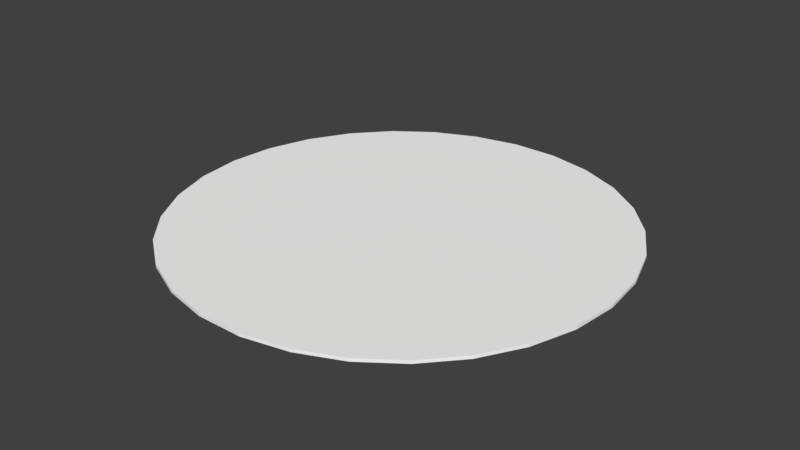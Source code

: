 # Source: round_carpet_geo.blend  (saved by Blender 2.79.0; exported with 4.5.12 LTS)
import bpy
from mathutils import Matrix  # noqa: F401  (used for matrix-valued properties, if any)

bpy.ops.wm.read_factory_settings(use_empty=True)
scene = bpy.context.scene
scene.name = 'Scene'

# ---- collections
col_collection_1 = bpy.data.collections.new('Collection 1'); scene.collection.children.link(col_collection_1)

# ---- materials (node trees are filled in below, after node groups)
mat_lambert3 = bpy.data.materials.new('lambert3')
mat_lambert3.alpha_threshold = 0.0
mat_lambert3.use_transparent_shadow = False
mat_lambert3.diffuse_color = (1.0, 1.0, 1.0, 1.0)
mat_lambert3.roughness = 0.5

# ---- material node trees

# ---- world
world_world = bpy.data.worlds.new('World'); scene.world = world_world
world_world.color = (0.05127, 0.05127, 0.05127)
world_world.use_sun_shadow = False
world_world.sun_shadow_jitter_overblur = 0.0
world_world.cycles.sampling_method = 'MANUAL'

# ---- meshes
me_untitled = bpy.data.meshes.new('Untitled')
me_untitled.from_pydata([(1.294, -3.548e-16, -0.275), (1.208, -3.548e-16, -0.5381), (1.07, -3.548e-16, -0.7776), (0.8852, -3.548e-16, -0.9831), (0.6614, -3.548e-16, -1.146), (0.4088, -3.548e-16, -1.258), (0.1383, -3.548e-16, -1.316), (-0.1383, -3.548e-16, -1.316), (-0.4088, -3.548e-16, -1.258), (-0.6614, -3.548e-16, -1.146), (-0.8852, -3.548e-16, -0.9831), (-1.07, -3.548e-16, -0.7776), (-1.208, -3.548e-16, -0.5381), (-1.294, -3.548e-16, -0.275), (-1.323, -3.548e-16, 2.394e-07), (-1.294, -3.548e-16, 0.275), (-1.208, -3.548e-16, 0.5381), (-1.07, -3.548e-16, 0.7776), (-0.8852, -3.548e-16, 0.9831), (-0.6614, -3.548e-16, 1.146), (-0.4088, -3.548e-16, 1.258), (-0.1383, -3.548e-16, 1.316), (0.1383, -3.548e-16, 1.316), (0.4088, -3.548e-16, 1.258), (0.6614, -3.548e-16, 1.146), (0.8852, -3.548e-16, 0.9831), (1.07, -3.548e-16, 0.7776), (1.208, -3.548e-16, 0.5381), (1.294, -3.548e-16, 0.275), (1.323, -3.548e-16, 3.576e-07), (1.294, 0.01881, -0.275), (1.208, 0.01881, -0.5381), (1.07, 0.01881, -0.7776), (0.8852, 0.01881, -0.9831), (0.6614, 0.01881, -1.146), (0.4088, 0.01881, -1.258), (0.1383, 0.01881, -1.316), (-0.1383, 0.01881, -1.316), (-0.4088, 0.01881, -1.258), (-0.6614, 0.01881, -1.146), (-0.8852, 0.01881, -0.9831), (-1.07, 0.01881, -0.7776), (-1.208, 0.01881, -0.5381), (-1.294, 0.01881, -0.275), (-1.323, 0.01881, 2.394e-07), (-1.294, 0.01881, 0.275), (-1.208, 0.01881, 0.5381), (-1.07, 0.01881, 0.7776), (-0.8852, 0.01881, 0.9831), (-0.6614, 0.01881, 1.146), (-0.4088, 0.01881, 1.258), (-0.1383, 0.01881, 1.316), (0.1383, 0.01881, 1.316), (0.4088, 0.01881, 1.258), (0.6614, 0.01881, 1.146), (0.8852, 0.01881, 0.9831), (1.07, 0.01881, 0.7776), (1.208, 0.01881, 0.5381), (1.294, 0.01881, 0.275), (1.323, 0.01881, 3.576e-07), (2.98e-07, 0.01881, 3.576e-07)], [], [(0, 1, 31, 30), (1, 2, 32, 31), (2, 3, 33, 32), (3, 4, 34, 33), (4, 5, 35, 34), (5, 6, 36, 35), (6, 7, 37, 36), (7, 8, 38, 37), (8, 9, 39, 38), (9, 10, 40, 39), (10, 11, 41, 40), (11, 12, 42, 41), (12, 13, 43, 42), (13, 14, 44, 43), (14, 15, 45, 44), (15, 16, 46, 45), (16, 17, 47, 46), (17, 18, 48, 47), (18, 19, 49, 48), (19, 20, 50, 49), (20, 21, 51, 50), (21, 22, 52, 51), (22, 23, 53, 52), (23, 24, 54, 53), (24, 25, 55, 54), (25, 26, 56, 55), (26, 27, 57, 56), (27, 28, 58, 57), (28, 29, 59, 58), (29, 0, 30, 59), (30, 31, 60), (31, 32, 60), (32, 33, 60), (33, 34, 60), (34, 35, 60), (35, 36, 60), (36, 37, 60), (37, 38, 60), (38, 39, 60), (39, 40, 60), (40, 41, 60), (41, 42, 60), (42, 43, 60), (43, 44, 60), (44, 45, 60), (45, 46, 60), (46, 47, 60), (47, 48, 60), (48, 49, 60), (49, 50, 60), (50, 51, 60), (51, 52, 60), (52, 53, 60), (53, 54, 60), (54, 55, 60), (55, 56, 60), (56, 57, 60), (57, 58, 60), (58, 59, 60), (59, 30, 60)])
me_untitled.polygons.foreach_set('use_smooth', [True] * 60)
_k = set([(0, 30), (1, 31), (2, 32), (3, 33), (4, 34), (5, 35), (6, 36), (7, 37), (8, 38), (9, 39), (10, 40), (11, 41), (12, 42), (13, 43), (14, 44), (15, 45), (16, 46), (17, 47), (18, 48), (19, 49), (20, 50), (21, 51), (22, 52), (23, 53), (24, 54), (25, 55), (26, 56), (27, 57), (28, 58), (29, 59), (30, 31), (30, 59), (31, 32), (32, 33), (33, 34), (34, 35), (35, 36), (36, 37), (37, 38), (38, 39), (39, 40), (40, 41), (41, 42), (42, 43), (43, 44), (44, 45), (45, 46), (46, 47), (47, 48), (48, 49), (49, 50), (50, 51), (51, 52), (52, 53), (53, 54), (54, 55), (55, 56), (56, 57), (57, 58), (58, 59)])
me_untitled.attributes.new('sharp_edge', 'BOOLEAN', 'EDGE').data.foreach_set('value', [ (min(e.vertices), max(e.vertices)) in _k for e in me_untitled.edges])
_uv = me_untitled.uv_layers.new(name='map1')
_uv.uv.foreach_set('vector', [0.9806, 0.6021, 0.9488, 0.6998, 0.9425, 0.6971, 0.9738, 0.6007, 0.9488, 0.6998, 0.8975, 0.7888, 0.8919, 0.7847, 0.9425, 0.6971, 0.8975, 0.7888, 0.8288, 0.8651, 0.8241, 0.86, 0.8919, 0.7847, 0.8288, 0.8651, 0.7457, 0.9255, 0.7422, 0.9195, 0.8241, 0.86, 0.7457, 0.9255, 0.6519, 0.9673, 0.6497, 0.9607, 0.7422, 0.9195, 0.6519, 0.9673, 0.5514, 0.9886, 0.5506, 0.9817, 0.6497, 0.9607, 0.5514, 0.9886, 0.4487, 0.9886, 0.4493, 0.9817, 0.5506, 0.9817, 0.4487, 0.9886, 0.3482, 0.9673, 0.3503, 0.9607, 0.4493, 0.9817, 0.3482, 0.9673, 0.2544, 0.9255, 0.2578, 0.9195, 0.3503, 0.9607, 0.2544, 0.9255, 0.1713, 0.8651, 0.1759, 0.86, 0.2578, 0.9195, 0.1713, 0.8651, 0.1025, 0.7888, 0.1081, 0.7847, 0.1759, 0.86, 0.1025, 0.7888, 0.05118, 0.6999, 0.05747, 0.697, 0.1081, 0.7847, 0.05118, 0.6999, 0.01943, 0.6022, 0.02618, 0.6007, 0.05747, 0.697, 0.01943, 0.6022, 0.008692, 0.5, 0.0156, 0.5, 0.02618, 0.6007, 0.008692, 0.5, 0.01942, 0.3979, 0.02619, 0.3993, 0.0156, 0.5, 0.01942, 0.3979, 0.05116, 0.3002, 0.05749, 0.3029, 0.02619, 0.3993, 0.05116, 0.3002, 0.1025, 0.2112, 0.1081, 0.2153, 0.05749, 0.3029, 0.1025, 0.2112, 0.1712, 0.1349, 0.1759, 0.14, 0.1081, 0.2153, 0.1712, 0.1349, 0.2543, 0.07453, 0.2578, 0.08048, 0.1759, 0.14, 0.2543, 0.07453, 0.3481, 0.03275, 0.3503, 0.0393, 0.2578, 0.08048, 0.3481, 0.03275, 0.4486, 0.01139, 0.4494, 0.01825, 0.3503, 0.0393, 0.4486, 0.01139, 0.5513, 0.01138, 0.5507, 0.01826, 0.4494, 0.01825, 0.5513, 0.01138, 0.6518, 0.03273, 0.6497, 0.03932, 0.5507, 0.01826, 0.6518, 0.03273, 0.7456, 0.0745, 0.7422, 0.08051, 0.6497, 0.03932, 0.7456, 0.0745, 0.8287, 0.1349, 0.8241, 0.14, 0.7422, 0.08051, 0.8287, 0.1349, 0.8975, 0.2112, 0.8919, 0.2153, 0.8241, 0.14, 0.8975, 0.2112, 0.9488, 0.3001, 0.9425, 0.303, 0.8919, 0.2153, 0.9488, 0.3001, 0.9806, 0.3978, 0.9738, 0.3993, 0.9425, 0.303, 0.9806, 0.3978, 0.9913, 0.5, 0.9844, 0.5, 0.9738, 0.3993, 0.9913, 0.5, 0.9806, 0.6021, 0.9738, 0.6007, 0.9844, 0.5, 0.9738, 0.6007, 0.9425, 0.6971, 0.5, 0.5, 0.9425, 0.6971, 0.8919, 0.7847, 0.5, 0.5, 0.8919, 0.7847, 0.8241, 0.86, 0.5, 0.5, 0.8241, 0.86, 0.7422, 0.9195, 0.5, 0.5, 0.7422, 0.9195, 0.6497, 0.9607, 0.5, 0.5, 0.6497, 0.9607, 0.5506, 0.9817, 0.5, 0.5, 0.5506, 0.9817, 0.4493, 0.9817, 0.5, 0.5, 0.4493, 0.9817, 0.3503, 0.9607, 0.5, 0.5, 0.3503, 0.9607, 0.2578, 0.9195, 0.5, 0.5, 0.2578, 0.9195, 0.1759, 0.86, 0.5, 0.5, 0.1759, 0.86, 0.1081, 0.7847, 0.5, 0.5, 0.1081, 0.7847, 0.05747, 0.697, 0.5, 0.5, 0.05747, 0.697, 0.02618, 0.6007, 0.5, 0.5, 0.02618, 0.6007, 0.0156, 0.5, 0.5, 0.5, 0.0156, 0.5, 0.02619, 0.3993, 0.5, 0.5, 0.02619, 0.3993, 0.05749, 0.3029, 0.5, 0.5, 0.05749, 0.3029, 0.1081, 0.2153, 0.5, 0.5, 0.1081, 0.2153, 0.1759, 0.14, 0.5, 0.5, 0.1759, 0.14, 0.2578, 0.08048, 0.5, 0.5, 0.2578, 0.08048, 0.3503, 0.0393, 0.5, 0.5, 0.3503, 0.0393, 0.4494, 0.01825, 0.5, 0.5, 0.4494, 0.01825, 0.5507, 0.01826, 0.5, 0.5, 0.5507, 0.01826, 0.6497, 0.03932, 0.5, 0.5, 0.6497, 0.03932, 0.7422, 0.08051, 0.5, 0.5, 0.7422, 0.08051, 0.8241, 0.14, 0.5, 0.5, 0.8241, 0.14, 0.8919, 0.2153, 0.5, 0.5, 0.8919, 0.2153, 0.9425, 0.303, 0.5, 0.5, 0.9425, 0.303, 0.9738, 0.3993, 0.5, 0.5, 0.9738, 0.3993, 0.9844, 0.5, 0.5, 0.5, 0.9844, 0.5, 0.9738, 0.6007, 0.5, 0.5])
me_untitled.materials.append(mat_lambert3)
me_untitled.use_remesh_preserve_volume = False
me_untitled.use_remesh_preserve_attributes = False
me_untitled.use_mirror_vertex_groups = False
me_untitled.update()
me_untitled.normals_split_custom_set([tuple(v) for v in zip(*[iter([0.9511, 0.0, -0.309, 0.9511, 0.0, -0.309, 0.9511, 0.0, -0.309, 0.9511, 0.0, -0.309, 0.866, 0.0, -0.5, 0.866, 0.0, -0.5, 0.866, 0.0, -0.5, 0.866, 0.0, -0.5, 0.7431, 0.0, -0.6691, 0.7431, 0.0, -0.6691, 0.7431, 0.0, -0.6691, 0.7431, 0.0, -0.6691, 0.5878, 0.0, -0.809, 0.5878, 0.0, -0.809, 0.5878, 0.0, -0.809, 0.5878, 0.0, -0.809, 0.4067, 0.0, -0.9135, 0.4067, 0.0, -0.9135, 0.4067, 0.0, -0.9135, 0.4067, 0.0, -0.9135, 0.2079, 0.0, -0.9781, 0.2079, 0.0, -0.9781, 0.2079, 0.0, -0.9781, 0.2079, 0.0, -0.9781, 0.0, 0.0, -1.0, 0.0, 0.0, -1.0, 0.0, 0.0, -1.0, 0.0, 0.0, -1.0, -0.2079, 0.0, -0.9781, -0.2079, 0.0, -0.9781, -0.2079, 0.0, -0.9781, -0.2079, 0.0, -0.9781, -0.4067, 0.0, -0.9135, -0.4067, 0.0, -0.9135, -0.4067, 0.0, -0.9135, -0.4067, 0.0, -0.9135, -0.5878, 0.0, -0.809, -0.5878, 0.0, -0.809, -0.5878, 0.0, -0.809, -0.5878, 0.0, -0.809, -0.7431, 0.0, -0.6691, -0.7431, 0.0, -0.6691, -0.7431, 0.0, -0.6691, -0.7431, 0.0, -0.6691, -0.866, 0.0, -0.5, -0.866, 0.0, -0.5, -0.866, 0.0, -0.5, -0.866, 0.0, -0.5, -0.9511, 0.0, -0.309, -0.9511, 0.0, -0.309, -0.9511, 0.0, -0.309, -0.9511, 0.0, -0.309, -0.9945, 0.0, -0.1045, -0.9945, 0.0, -0.1045, -0.9945, 0.0, -0.1045, -0.9945, 0.0, -0.1045, -0.9945, 0.0, 0.1045, -0.9945, 0.0, 0.1045, -0.9945, 0.0, 0.1045, -0.9945, 0.0, 0.1045, -0.9511, 0.0, 0.309, -0.9511, 0.0, 0.309, -0.9511, 0.0, 0.309, -0.9511, 0.0, 0.309, -0.866, 0.0, 0.5, -0.866, 0.0, 0.5, -0.866, 0.0, 0.5, -0.866, 0.0, 0.5, -0.7431, 0.0, 0.6691, -0.7431, 0.0, 0.6691, -0.7431, 0.0, 0.6691, -0.7431, 0.0, 0.6691, -0.5878, 0.0, 0.809, -0.5878, 0.0, 0.809, -0.5878, 0.0, 0.809, -0.5878, 0.0, 0.809, -0.4067, 0.0, 0.9135, -0.4067, 0.0, 0.9135, -0.4067, 0.0, 0.9135, -0.4067, 0.0, 0.9135, -0.2079, 0.0, 0.9781, -0.2079, 0.0, 0.9781, -0.2079, 0.0, 0.9781, -0.2079, 0.0, 0.9781, 0.0, 0.0, 1.0, 0.0, 0.0, 1.0, 0.0, 0.0, 1.0, 0.0, 0.0, 1.0, 0.2079, 0.0, 0.9781, 0.2079, 0.0, 0.9781, 0.2079, 0.0, 0.9781, 0.2079, 0.0, 0.9781, 0.4067, 0.0, 0.9135, 0.4067, 0.0, 0.9135, 0.4067, 0.0, 0.9135, 0.4067, 0.0, 0.9135, 0.5878, 0.0, 0.809, 0.5878, 0.0, 0.809, 0.5878, 0.0, 0.809, 0.5878, 0.0, 0.809, 0.7431, 0.0, 0.6691, 0.7431, 0.0, 0.6691, 0.7431, 0.0, 0.6691, 0.7431, 0.0, 0.6691, 0.866, 0.0, 0.5, 0.866, 0.0, 0.5, 0.866, 0.0, 0.5, 0.866, 0.0, 0.5, 0.9511, 0.0, 0.309, 0.9511, 0.0, 0.309, 0.9511, 0.0, 0.309, 0.9511, 0.0, 0.309, 0.9945, 0.0, 0.1045, 0.9945, 0.0, 0.1045, 0.9945, 0.0, 0.1045, 0.9945, 0.0, 0.1045, 0.9945, 0.0, -0.1045, 0.9945, 0.0, -0.1045, 0.9945, 0.0, -0.1045, 0.9945, 0.0, -0.1045, 0.0, 1.0, 0.0, 0.0, 1.0, 0.0, 0.0, 1.0, 6.399e-10, 0.0, 1.0, 0.0, 0.0, 1.0, -5.119e-09, 0.0, 1.0, 6.399e-10, 0.0, 1.0, -5.119e-09, 0.0, 1.0, -2.56e-09, 0.0, 1.0, 6.399e-10, 0.0, 1.0, -2.56e-09, 0.0, 1.0, 2.56e-09, 0.0, 1.0, 6.399e-10, 0.0, 1.0, 2.56e-09, 0.0, 1.0, 6.399e-10, 0.0, 1.0, 6.399e-10, 0.0, 1.0, 6.399e-10, 0.0, 1.0, 6.399e-10, 0.0, 1.0, 6.399e-10, 0.0, 1.0, 6.399e-10, 0.0, 1.0, 0.0, 0.0, 1.0, 6.399e-10, 0.0, 1.0, 0.0, 0.0, 1.0, 2.56e-09, 0.0, 1.0, 6.399e-10, 0.0, 1.0, 2.56e-09, 0.0, 1.0, 2.56e-09, 0.0, 1.0, 6.399e-10, 0.0, 1.0, 2.56e-09, 0.0, 1.0, 5.119e-09, 0.0, 1.0, 6.399e-10, 0.0, 1.0, 5.119e-09, 0.0, 1.0, 5.119e-09, 0.0, 1.0, 6.399e-10, 0.0, 1.0, 5.119e-09, 0.0, 1.0, 0.0, 0.0, 1.0, 6.399e-10, 0.0, 1.0, 0.0, 0.0, 1.0, 5.119e-09, 0.0, 1.0, 6.399e-10, 0.0, 1.0, 5.119e-09, 0.0, 1.0, 5.119e-09, 0.0, 1.0, 6.399e-10, 0.0, 1.0, 5.119e-09, 0.0, 1.0, 0.0, 0.0, 1.0, 6.399e-10, 0.0, 1.0, 0.0, 0.0, 1.0, 0.0, 0.0, 1.0, 6.399e-10, 0.0, 1.0, 0.0, 0.0, 1.0, -5.119e-09, 0.0, 1.0, 6.399e-10, 0.0, 1.0, -5.119e-09, 0.0, 1.0, -2.56e-09, 0.0, 1.0, 6.399e-10, 0.0, 1.0, -2.56e-09, 0.0, 1.0, 1.28e-09, 0.0, 1.0, 6.399e-10, 0.0, 1.0, 1.28e-09, 0.0, 1.0, -1.28e-09, 0.0, 1.0, 6.399e-10, 0.0, 1.0, -1.28e-09, 0.0, 1.0, 0.0, 0.0, 1.0, 6.399e-10, 0.0, 1.0, 0.0, 0.0, 1.0, 0.0, 0.0, 1.0, 6.399e-10, 0.0, 1.0, 0.0, 0.0, 1.0, 2.56e-09, 0.0, 1.0, 6.399e-10, 0.0, 1.0, 2.56e-09, 0.0, 1.0, -2.56e-09, 0.0, 1.0, 6.399e-10, 0.0, 1.0, -2.56e-09, 0.0, 1.0, 0.0, 0.0, 1.0, 6.399e-10, 0.0, 1.0, 0.0, 0.0, 1.0, 5.119e-09, 0.0, 1.0, 6.399e-10, 0.0, 1.0, 5.119e-09, 0.0, 1.0, 0.0, 0.0, 1.0, 6.399e-10, 0.0, 1.0, 0.0, 0.0, 1.0, 0.0, 0.0, 1.0, 6.399e-10, 0.0, 1.0, 0.0, 0.0, 1.0, 0.0, 0.0, 1.0, 6.399e-10, 0.0, 1.0, 0.0, 0.0, 1.0, 0.0, 0.0, 1.0, 6.399e-10])] * 3)])

# ---- objects
ob_carpet_geo = bpy.data.objects.new('carpet_geo', me_untitled)

# ---- transforms, parenting, visibility, modifiers, constraints
ob_carpet_geo.location = (0.0, 0.0, 0.0)
ob_carpet_geo.delta_rotation_euler = (1.571, 0.0, 0.0)
ob_carpet_geo.color = (0.8, 0.8, 0.8, 1.0)
ob_carpet_geo.lineart.crease_threshold = 0.0

# ---- collection membership
col_collection_1.objects.link(ob_carpet_geo)

# ---- scene / render settings (as saved in the file)
scene.frame_start = 1; scene.frame_end = 250; scene.frame_set(1)
scene.render.engine = 'BLENDER_EEVEE_NEXT'
scene.render.dither_intensity = 0.0
scene.cycles.use_denoising = False
scene.cycles.samples = 128
scene.cycles.sampling_pattern = 'TABULATED_SOBOL'
scene.cycles.use_adaptive_sampling = False
scene.cycles.use_light_tree = False
scene.cycles.blur_glossy = 0.0
scene.cycles.sample_clamp_indirect = 0.0
scene.view_settings.view_transform = 'Standard'
bpy.context.view_layer.update()

# ---- added for rendering (the .blend has no active camera and no usable light): camera, sun
cam_auto = bpy.data.cameras.new('AutoCamera')
cam_auto.lens = 50.0
cam_auto.sensor_width = 36.0
cam_auto.clip_end = 1000.0
ob_auto_camera = bpy.data.objects.new('AutoCamera', cam_auto)
scene.collection.objects.link(ob_auto_camera)
ob_auto_camera.location = (3.4524, -4.14288, 2.77133)
ob_auto_camera.rotation_euler = (1.09748, -7.21219e-08, 0.694738)
scene.camera = ob_auto_camera
light_auto_sun = bpy.data.lights.new('AutoSun', 'SUN')
light_auto_sun.energy = 3.0
light_auto_sun.angle = 0.0523599
ob_auto_sun = bpy.data.objects.new('AutoSun', light_auto_sun)
scene.collection.objects.link(ob_auto_sun)
ob_auto_sun.rotation_euler = (0.872665, 0.174533, 0.523599)
bpy.context.view_layer.update()
